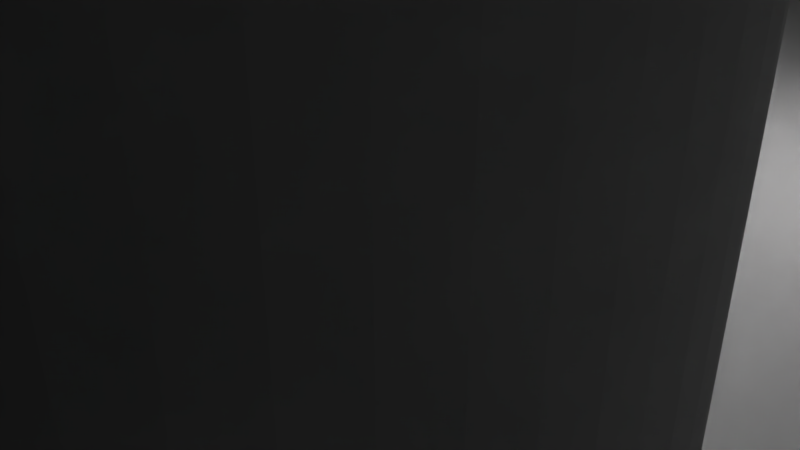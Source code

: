 # Source: carrier_top_rotatorb.blend  (saved by Blender 2.79.0; exported with 4.5.12 LTS)
import bpy
from mathutils import Matrix  # noqa: F401  (used for matrix-valued properties, if any)

bpy.ops.wm.read_factory_settings(use_empty=True)
scene = bpy.context.scene
scene.name = 'Scene'

# ---- collections
col_collection_1 = bpy.data.collections.new('Collection 1'); scene.collection.children.link(col_collection_1)

# ---- materials (node trees are filled in below, after node groups)
mat_material = bpy.data.materials.new('Material')
mat_material.alpha_threshold = 0.0
mat_material.use_transparent_shadow = False
mat_material.roughness = 0.5
mat_material.line_color = (0.0, 0.0, 0.0, 1.0)

# ---- material node trees

# ---- world
world_world = bpy.data.worlds.new('World'); scene.world = world_world
world_world.color = (0.05088, 0.05088, 0.05088)
world_world.use_sun_shadow = False
world_world.sun_shadow_jitter_overblur = 0.0
world_world.cycles.sampling_method = 'MANUAL'

# ---- cameras
cam_camera = bpy.data.cameras.new('Camera')
cam_camera.clip_end = 100.0
cam_camera.lens = 35.0
cam_camera.sensor_width = 32.0
cam_camera.sensor_height = 18.0
cam_camera.ortho_scale = 7.314
cam_camera.dof.focus_distance = 0.0
cam_camera.dof.aperture_fstop = 128.0

# ---- lights
light_lamp = bpy.data.lights.new('Lamp', 'POINT')
light_lamp.transmission_factor = 0.0
light_lamp.cutoff_distance = 30.0
light_lamp.energy = 100.0
light_lamp.shadow_buffer_clip_start = 1.001
light_lamp.shadow_soft_size = 0.1
light_lamp.shadow_maximum_resolution = 0.006
light_lamp.use_absolute_resolution = True

# ---- meshes
me_cube = bpy.data.meshes.new('Cube')
me_cube.from_pydata([(1.0, 1.0, -1.0), (1.0, -1.0, -1.0), (-1.0, -1.0, -1.0), (-1.0, 1.0, -1.0), (1.0, 1.0, 1.0), (1.0, -1.0, 1.0), (-1.0, -1.0, 1.0), (-1.0, 1.0, 1.0), (0.8778, -0.8222, -1.0), (0.8778, -0.8222, 1.0), (0.8667, -0.76, -1.0), (0.8667, -0.76, 1.0), (0.8641, -0.7608, -1.0), (0.8641, -0.7608, 1.0), (0.8616, -0.763, -1.0), (0.8616, -0.763, 1.0), (0.8543, -0.8153, -1.0), (0.8543, -0.8153, 1.0), (0.8556, -0.8222, -1.0), (0.8556, -0.8222, 1.0), (0.8536, -0.8078, -1.0), (0.8536, -0.8078, 1.0), (0.8572, -0.8283, -1.0), (0.8572, -0.8283, 1.0), (0.8641, -0.8392, -1.0), (0.8641, -0.8392, 1.0), (0.8667, -0.84, -1.0), (0.8667, -0.84, 1.0), (0.8616, -0.837, -1.0), (0.8616, -0.837, 1.0), (0.8797, -0.7922, -1.0), (0.8797, -0.7922, 1.0), (0.8741, -0.7667, -1.0), (0.8741, -0.7667, 1.0), (0.88, -0.8, -1.0), (0.88, -0.8, 1.0), (0.879, -0.7847, -1.0), (0.879, -0.7847, 1.0), (0.8693, -0.8392, -1.0), (0.8693, -0.8392, 1.0), (0.8572, -0.7717, -1.0), (0.8572, -0.7717, 1.0), (0.8593, -0.7667, -1.0), (0.8593, -0.7667, 1.0), (0.8556, -0.7778, -1.0), (0.8556, -0.7778, 1.0), (0.8797, -0.8078, -1.0), (0.8797, -0.8078, 1.0), (0.8741, -0.8333, -1.0), (0.8741, -0.8333, 1.0), (0.8761, -0.8283, -1.0), (0.8761, -0.8283, 1.0), (0.879, -0.8153, -1.0), (0.879, -0.8153, 1.0), (0.8533, -0.8, -1.0), (0.8533, -0.8, 1.0), (0.8593, -0.8333, -1.0), (0.8593, -0.8333, 1.0), (0.8536, -0.7922, -1.0), (0.8536, -0.7922, 1.0), (0.8761, -0.7717, -1.0), (0.8761, -0.7717, 1.0), (0.8718, -0.837, -1.0), (0.8718, -0.837, 1.0), (0.8778, -0.7778, -1.0), (0.8778, -0.7778, 1.0), (0.8543, -0.7847, -1.0), (0.8543, -0.7847, 1.0), (0.8718, -0.763, -1.0), (0.8718, -0.763, 1.0), (0.8693, -0.7608, -1.0), (0.8693, -0.7608, 1.0), (0.5111, -0.8222, 1.0), (0.5111, -0.8222, -1.0), (0.5, -0.76, 1.0), (0.5, -0.76, -1.0), (0.4974, -0.7608, 1.0), (0.4974, -0.7608, -1.0), (0.4949, -0.763, 1.0), (0.4949, -0.763, -1.0), (0.4877, -0.8153, 1.0), (0.4877, -0.8153, -1.0), (0.4889, -0.8222, 1.0), (0.4889, -0.8222, -1.0), (0.4869, -0.8078, 1.0), (0.4869, -0.8078, -1.0), (0.4906, -0.8283, 1.0), (0.4906, -0.8283, -1.0), (0.4966, -0.8385, 1.0), (0.4974, -0.8392, 1.0), (0.4966, -0.8385, -1.0), (0.4974, -0.8392, -1.0), (0.5, -0.84, 1.0), (0.5, -0.84, -1.0), (0.4949, -0.837, 1.0), (0.4949, -0.837, -1.0), (0.5131, -0.7922, 1.0), (0.5131, -0.7922, -1.0), (0.5074, -0.7667, 1.0), (0.5074, -0.7667, -1.0), (0.5133, -0.8, 1.0), (0.5133, -0.8, -1.0), (0.5123, -0.7847, 1.0), (0.5123, -0.7847, -1.0), (0.5026, -0.8392, 1.0), (0.5026, -0.8392, -1.0), (0.4906, -0.7717, 1.0), (0.4906, -0.7717, -1.0), (0.4926, -0.7667, 1.0), (0.4926, -0.7667, -1.0), (0.4889, -0.7778, 1.0), (0.4889, -0.7778, -1.0), (0.5131, -0.8078, -1.0), (0.5131, -0.8078, 1.0), (0.5074, -0.8333, 1.0), (0.5074, -0.8333, -1.0), (0.5094, -0.8283, 1.0), (0.5094, -0.8283, -1.0), (0.5123, -0.8153, -1.0), (0.5123, -0.8153, 1.0), (0.4867, -0.8, 1.0), (0.4867, -0.8, -1.0), (0.4926, -0.8333, 1.0), (0.4926, -0.8333, -1.0), (0.4869, -0.7922, 1.0), (0.4869, -0.7922, -1.0), (0.5094, -0.7717, 1.0), (0.5094, -0.7717, -1.0), (0.5051, -0.837, 1.0), (0.5051, -0.837, -1.0), (0.5111, -0.7778, 1.0), (0.5111, -0.7778, -1.0), (0.5043, -0.8377, 1.0), (0.5043, -0.8377, -1.0), (0.4877, -0.7847, 1.0), (0.4877, -0.7847, -1.0), (0.5051, -0.763, 1.0), (0.5051, -0.763, -1.0), (0.5026, -0.7608, 1.0), (0.5026, -0.7608, -1.0), (0.8778, 0.7778, 1.0), (0.8778, 0.7778, -1.0), (0.8667, 0.84, 1.0), (0.8667, 0.84, -1.0), (0.8641, 0.8392, 1.0), (0.8641, 0.8392, -1.0), (0.8616, 0.837, 1.0), (0.8616, 0.837, -1.0), (0.8543, 0.7847, 1.0), (0.8543, 0.7847, -1.0), (0.8556, 0.7778, 1.0), (0.8556, 0.7778, -1.0), (0.8536, 0.7922, 1.0), (0.8536, 0.7922, -1.0), (0.8572, 0.7717, 1.0), (0.8572, 0.7717, -1.0), (0.8641, 0.7608, 1.0), (0.8641, 0.7608, -1.0), (0.8667, 0.76, 1.0), (0.8667, 0.76, -1.0), (0.8616, 0.763, 1.0), (0.8616, 0.763, -1.0), (0.8797, 0.8078, 1.0), (0.8797, 0.8078, -1.0), (0.8741, 0.8333, 1.0), (0.8741, 0.8333, -1.0), (0.88, 0.8, 1.0), (0.88, 0.8, -1.0), (0.879, 0.8153, 1.0), (0.879, 0.8153, -1.0), (0.8693, 0.7608, 1.0), (0.8693, 0.7608, -1.0), (0.8572, 0.8283, 1.0), (0.8572, 0.8283, -1.0), (0.8593, 0.8333, 1.0), (0.8593, 0.8333, -1.0), (0.8556, 0.8222, 1.0), (0.8556, 0.8222, -1.0), (0.8797, 0.7922, 1.0), (0.8797, 0.7922, -1.0), (0.8741, 0.7667, 1.0), (0.8741, 0.7667, -1.0), (0.8761, 0.7717, 1.0), (0.8761, 0.7717, -1.0), (0.879, 0.7847, 1.0), (0.879, 0.7847, -1.0), (0.8533, 0.8, 1.0), (0.8533, 0.8, -1.0), (0.8593, 0.7667, 1.0), (0.8593, 0.7667, -1.0), (0.8536, 0.8078, 1.0), (0.8536, 0.8078, -1.0), (0.8761, 0.8283, 1.0), (0.8761, 0.8283, -1.0), (0.8718, 0.763, 1.0), (0.8718, 0.763, -1.0), (0.8778, 0.8222, 1.0), (0.8778, 0.8222, -1.0), (0.8543, 0.8153, 1.0), (0.8543, 0.8153, -1.0), (0.8718, 0.837, 1.0), (0.8718, 0.837, -1.0), (0.8693, 0.8392, 1.0), (0.8693, 0.8392, -1.0), (0.5111, 0.7778, 1.0), (0.5111, 0.7778, -1.0), (0.5, 0.84, 1.0), (0.5, 0.84, -1.0), (0.4974, 0.8392, 1.0), (0.4974, 0.8392, -1.0), (0.4966, 0.8385, 1.0), (0.4949, 0.837, 1.0), (0.4966, 0.8385, -1.0), (0.4949, 0.837, -1.0), (0.4877, 0.7847, 1.0), (0.4877, 0.7847, -1.0), (0.4889, 0.7778, 1.0), (0.4889, 0.7778, -1.0), (0.4869, 0.7922, 1.0), (0.4869, 0.7922, -1.0), (0.4906, 0.7717, 1.0), (0.4906, 0.7717, -1.0), (0.4974, 0.7608, 1.0), (0.4974, 0.7608, -1.0), (0.5, 0.76, 1.0), (0.5, 0.76, -1.0), (0.4949, 0.763, 1.0), (0.4949, 0.763, -1.0), (0.5131, 0.8078, 1.0), (0.5131, 0.8078, -1.0), (0.5074, 0.8333, 1.0), (0.5074, 0.8333, -1.0), (0.5133, 0.8, 1.0), (0.5133, 0.8, -1.0), (0.5123, 0.8153, 1.0), (0.5123, 0.8153, -1.0), (0.5026, 0.7608, 1.0), (0.5026, 0.7608, -1.0), (0.4906, 0.8283, 1.0), (0.4906, 0.8283, -1.0), (0.4926, 0.8333, 1.0), (0.4926, 0.8333, -1.0), (0.4889, 0.8222, 1.0), (0.4889, 0.8222, -1.0), (0.5131, 0.7922, 1.0), (0.5131, 0.7922, -1.0), (0.5074, 0.7667, 1.0), (0.5074, 0.7667, -1.0), (0.5094, 0.7717, 1.0), (0.5094, 0.7717, -1.0), (0.5123, 0.7847, 1.0), (0.5123, 0.7847, -1.0), (0.4867, 0.8, 1.0), (0.4867, 0.8, -1.0), (0.4926, 0.7667, 1.0), (0.4926, 0.7667, -1.0), (0.4869, 0.8078, 1.0), (0.4869, 0.8078, -1.0), (0.5094, 0.8283, 1.0), (0.5094, 0.8283, -1.0), (0.5051, 0.763, 1.0), (0.5051, 0.763, -1.0), (0.5111, 0.8222, 1.0), (0.5111, 0.8222, -1.0), (0.4877, 0.8153, 1.0), (0.4877, 0.8153, -1.0), (0.5051, 0.837, 1.0), (0.5051, 0.837, -1.0), (0.5043, 0.8377, 1.0), (0.5026, 0.8392, 1.0), (0.5026, 0.8392, -1.0), (0.5043, 0.8377, -1.0), (-0.4889, 0.7778, 1.0), (-0.4889, 0.7778, -1.0), (-0.5, 0.84, 1.0), (-0.5, 0.84, -1.0), (-0.5026, 0.8392, 1.0), (-0.5026, 0.8392, -1.0), (-0.5051, 0.837, 1.0), (-0.5051, 0.837, -1.0), (-0.5123, 0.7847, 1.0), (-0.5123, 0.7847, -1.0), (-0.5111, 0.7778, 1.0), (-0.5111, 0.7778, -1.0), (-0.5131, 0.7922, 1.0), (-0.5131, 0.7922, -1.0), (-0.5094, 0.7717, 1.0), (-0.5094, 0.7717, -1.0), (-0.5026, 0.7608, 1.0), (-0.5026, 0.7608, -1.0), (-0.5, 0.76, 1.0), (-0.5, 0.76, -1.0), (-0.5051, 0.763, 1.0), (-0.5051, 0.763, -1.0), (-0.4869, 0.8078, 1.0), (-0.4869, 0.8078, -1.0), (-0.4926, 0.8333, 1.0), (-0.4926, 0.8333, -1.0), (-0.4867, 0.8, 1.0), (-0.4867, 0.8, -1.0), (-0.4877, 0.8153, 1.0), (-0.4877, 0.8153, -1.0), (-0.4974, 0.7608, 1.0), (-0.4974, 0.7608, -1.0), (-0.5094, 0.8283, 1.0), (-0.5094, 0.8283, -1.0), (-0.5074, 0.8333, 1.0), (-0.5074, 0.8333, -1.0), (-0.5111, 0.8222, 1.0), (-0.5111, 0.8222, -1.0), (-0.4869, 0.7922, 1.0), (-0.4869, 0.7922, -1.0), (-0.4926, 0.7667, 1.0), (-0.4926, 0.7667, -1.0), (-0.4906, 0.7717, 1.0), (-0.4906, 0.7717, -1.0), (-0.4877, 0.7847, 1.0), (-0.4877, 0.7847, -1.0), (-0.5133, 0.8, 1.0), (-0.5133, 0.8, -1.0), (-0.5074, 0.7667, 1.0), (-0.5074, 0.7667, -1.0), (-0.5131, 0.8078, 1.0), (-0.5131, 0.8078, -1.0), (-0.4906, 0.8283, 1.0), (-0.4906, 0.8283, -1.0), (-0.4949, 0.763, 1.0), (-0.4949, 0.763, -1.0), (-0.4889, 0.8222, 1.0), (-0.4889, 0.8222, -1.0), (-0.5123, 0.8153, 1.0), (-0.5123, 0.8153, -1.0), (-0.4949, 0.837, 1.0), (-0.4949, 0.837, -1.0), (-0.4974, 0.8392, 1.0), (-0.4974, 0.8392, -1.0), (-0.4889, -0.8222, 1.0), (-0.4889, -0.8222, -1.0), (-0.5, -0.76, 1.0), (-0.5, -0.76, -1.0), (-0.5026, -0.7608, 1.0), (-0.5026, -0.7608, -1.0), (-0.5051, -0.763, 1.0), (-0.5051, -0.763, -1.0), (-0.5123, -0.8153, 1.0), (-0.5123, -0.8153, -1.0), (-0.5111, -0.8222, 1.0), (-0.5111, -0.8222, -1.0), (-0.5131, -0.8078, 1.0), (-0.5131, -0.8078, -1.0), (-0.5094, -0.8283, 1.0), (-0.5094, -0.8283, -1.0), (-0.5026, -0.8392, 1.0), (-0.5026, -0.8392, -1.0), (-0.5, -0.84, 1.0), (-0.5, -0.84, -1.0), (-0.5051, -0.837, 1.0), (-0.5051, -0.837, -1.0), (-0.4869, -0.7922, 1.0), (-0.4869, -0.7922, -1.0), (-0.4926, -0.7667, 1.0), (-0.4926, -0.7667, -1.0), (-0.4867, -0.8, 1.0), (-0.4867, -0.8, -1.0), (-0.4877, -0.7847, 1.0), (-0.4877, -0.7847, -1.0), (-0.4974, -0.8392, 1.0), (-0.4974, -0.8392, -1.0), (-0.5094, -0.7717, 1.0), (-0.5094, -0.7717, -1.0), (-0.5074, -0.7667, 1.0), (-0.5074, -0.7667, -1.0), (-0.5111, -0.7778, 1.0), (-0.5111, -0.7778, -1.0), (-0.4869, -0.8078, 1.0), (-0.4869, -0.8078, -1.0), (-0.4926, -0.8333, 1.0), (-0.4926, -0.8333, -1.0), (-0.4906, -0.8283, 1.0), (-0.4906, -0.8283, -1.0), (-0.4877, -0.8153, 1.0), (-0.4877, -0.8153, -1.0), (-0.5133, -0.8, 1.0), (-0.5133, -0.8, -1.0), (-0.5074, -0.8333, 1.0), (-0.5074, -0.8333, -1.0), (-0.5131, -0.7922, 1.0), (-0.5131, -0.7922, -1.0), (-0.4906, -0.7717, 1.0), (-0.4906, -0.7717, -1.0), (-0.4949, -0.837, 1.0), (-0.4949, -0.837, -1.0), (-0.4889, -0.7778, 1.0), (-0.4889, -0.7778, -1.0), (-0.5123, -0.7847, 1.0), (-0.5123, -0.7847, -1.0), (-0.4949, -0.763, 1.0), (-0.4949, -0.763, -1.0), (-0.4974, -0.7608, 1.0), (-0.4974, -0.7608, -1.0), (-0.8556, 0.7778, 1.0), (-0.8556, 0.7778, -1.0), (-0.8667, 0.84, 1.0), (-0.8667, 0.84, -1.0), (-0.8693, 0.8392, 1.0), (-0.8693, 0.8392, -1.0), (-0.8718, 0.837, 1.0), (-0.8718, 0.837, -1.0), (-0.879, 0.7847, 1.0), (-0.879, 0.7847, -1.0), (-0.8778, 0.7778, 1.0), (-0.8778, 0.7778, -1.0), (-0.8797, 0.7922, 1.0), (-0.8797, 0.7922, -1.0), (-0.8761, 0.7717, 1.0), (-0.8761, 0.7717, -1.0), (-0.8693, 0.7608, 1.0), (-0.8693, 0.7608, -1.0), (-0.8667, 0.76, 1.0), (-0.8667, 0.76, -1.0), (-0.8718, 0.763, 1.0), (-0.8718, 0.763, -1.0), (-0.8536, 0.8078, 1.0), (-0.8536, 0.8078, -1.0), (-0.8593, 0.8333, 1.0), (-0.8593, 0.8333, -1.0), (-0.8533, 0.8, 1.0), (-0.8533, 0.8, -1.0), (-0.8543, 0.8153, 1.0), (-0.8543, 0.8153, -1.0), (-0.8641, 0.7608, 1.0), (-0.8641, 0.7608, -1.0), (-0.8761, 0.8283, 1.0), (-0.8761, 0.8283, -1.0), (-0.8741, 0.8333, 1.0), (-0.8741, 0.8333, -1.0), (-0.8778, 0.8222, 1.0), (-0.8778, 0.8222, -1.0), (-0.8536, 0.7922, 1.0), (-0.8536, 0.7922, -1.0), (-0.8593, 0.7667, 1.0), (-0.8593, 0.7667, -1.0), (-0.8572, 0.7717, 1.0), (-0.8572, 0.7717, -1.0), (-0.8543, 0.7847, 1.0), (-0.8543, 0.7847, -1.0), (-0.88, 0.8, 1.0), (-0.88, 0.8, -1.0), (-0.8741, 0.7667, 1.0), (-0.8741, 0.7667, -1.0), (-0.8797, 0.8078, 1.0), (-0.8797, 0.8078, -1.0), (-0.8572, 0.8283, 1.0), (-0.8572, 0.8283, -1.0), (-0.8616, 0.763, 1.0), (-0.8616, 0.763, -1.0), (-0.8556, 0.8222, 1.0), (-0.8556, 0.8222, -1.0), (-0.879, 0.8153, 1.0), (-0.879, 0.8153, -1.0), (-0.8616, 0.837, 1.0), (-0.8616, 0.837, -1.0), (-0.8641, 0.8392, 1.0), (-0.8641, 0.8392, -1.0), (-0.8556, -0.8222, 1.0), (-0.8556, -0.8222, -1.0), (-0.8667, -0.76, 1.0), (-0.8667, -0.76, -1.0), (-0.8693, -0.7608, 1.0), (-0.8693, -0.7608, -1.0), (-0.8718, -0.763, 1.0), (-0.8718, -0.763, -1.0), (-0.879, -0.8153, 1.0), (-0.879, -0.8153, -1.0), (-0.8778, -0.8222, 1.0), (-0.8778, -0.8222, -1.0), (-0.8797, -0.8078, 1.0), (-0.8797, -0.8078, -1.0), (-0.8761, -0.8283, 1.0), (-0.8761, -0.8283, -1.0), (-0.8693, -0.8392, 1.0), (-0.8693, -0.8392, -1.0), (-0.8667, -0.84, 1.0), (-0.8667, -0.84, -1.0), (-0.8718, -0.837, 1.0), (-0.8718, -0.837, -1.0), (-0.8536, -0.7922, 1.0), (-0.8536, -0.7922, -1.0), (-0.8593, -0.7667, 1.0), (-0.8593, -0.7667, -1.0), (-0.8533, -0.8, 1.0), (-0.8533, -0.8, -1.0), (-0.8543, -0.7847, 1.0), (-0.8543, -0.7847, -1.0), (-0.8641, -0.8392, 1.0), (-0.8641, -0.8392, -1.0), (-0.8761, -0.7717, 1.0), (-0.8761, -0.7717, -1.0), (-0.8741, -0.7667, 1.0), (-0.8741, -0.7667, -1.0), (-0.8778, -0.7778, 1.0), (-0.8778, -0.7778, -1.0), (-0.8536, -0.8078, 1.0), (-0.8536, -0.8078, -1.0), (-0.8593, -0.8333, 1.0), (-0.8593, -0.8333, -1.0), (-0.8572, -0.8283, 1.0), (-0.8572, -0.8283, -1.0), (-0.8543, -0.8153, 1.0), (-0.8543, -0.8153, -1.0), (-0.88, -0.8, 1.0), (-0.88, -0.8, -1.0), (-0.8741, -0.8333, 1.0), (-0.8741, -0.8333, -1.0), (-0.8797, -0.7922, 1.0), (-0.8797, -0.7922, -1.0), (-0.8572, -0.7717, 1.0), (-0.8572, -0.7717, -1.0), (-0.8616, -0.837, 1.0), (-0.8616, -0.837, -1.0), (-0.8556, -0.7778, 1.0), (-0.8556, -0.7778, -1.0), (-0.879, -0.7847, 1.0), (-0.879, -0.7847, -1.0), (-0.8616, -0.763, 1.0), (-0.8616, -0.763, -1.0), (-0.8641, -0.7608, 1.0), (-0.8641, -0.7608, -1.0), (-0.08183, 0.1495, 1.0), (-0.08183, 0.1495, -1.0), (-0.08351, 0.1545, 1.0), (-0.08351, 0.1545, -1.0), (-0.05966, 0.1353, 1.0), (-0.05966, 0.1353, -1.0), (-0.06195, 0.1335, 1.0), (-0.06195, 0.1335, -1.0), (-0.07999, 0.145, 1.0), (-0.07999, 0.145, -1.0), (-0.0643, 0.1324, 1.0), (-0.0643, 0.1324, -1.0), (-0.04833, 0.24, 1.0), (-0.04833, 0.24, -1.0), (-0.05966, 0.2647, 1.0), (-0.05966, 0.2647, -1.0), (-0.04982, 0.2455, 1.0), (-0.04982, 0.2455, -1.0), (-0.05745, 0.2621, 1.0), (-0.05745, 0.2621, -1.0), (-0.06904, 0.1324, 1.0), (-0.06904, 0.1324, -1.0), (-0.08737, 0.1723, 1.0), (-0.08737, 0.1723, -1.0), (-0.06667, 0.132, 1.0), (-0.06667, 0.132, -1.0), (-0.07138, 0.1335, 1.0), (-0.07138, 0.1335, -1.0), (-0.05745, 0.1379, 1.0), (-0.05745, 0.1379, -1.0), (-0.0515, 0.1495, 1.0), (-0.0515, 0.1495, -1.0), (-0.05334, 0.145, 1.0), (-0.05334, 0.145, -1.0), (-0.05533, 0.1411, 1.0), (-0.05533, 0.1411, -1.0), (-0.085, 0.16, 1.0), (-0.085, 0.16, -1.0), (-0.0863, 0.166, 1.0), (-0.0863, 0.166, -1.0), (-0.08822, 0.179, 1.0), (-0.08822, 0.179, -1.0), (-0.08884, 0.1859, 1.0), (-0.08884, 0.1859, -1.0), (-0.05334, 0.255, 1.0), (-0.05334, 0.255, -1.0), (-0.04704, 0.234, 1.0), (-0.04704, 0.234, -1.0), (-0.05533, 0.2589, 1.0), (-0.05533, 0.2589, -1.0), (-0.0515, 0.2505, 1.0), (-0.0515, 0.2505, -1.0), (-0.078, 0.1411, 1.0), (-0.078, 0.1411, -1.0), (-0.07589, 0.1379, 1.0), (-0.07589, 0.1379, -1.0), (-0.07367, 0.1353, 1.0), (-0.07367, 0.1353, -1.0), (-0.0643, 0.2676, 1.0), (-0.0643, 0.2676, -1.0), (-0.04982, 0.1545, 1.0), (-0.04982, 0.1545, -1.0), (-0.06195, 0.2665, 1.0), (-0.06195, 0.2665, -1.0), (-0.06667, 0.268, 1.0), (-0.06667, 0.268, -1.0), (-0.08933, 0.2, 1.0), (-0.08933, 0.2, -1.0), (-0.04511, 0.221, 1.0), (-0.04511, 0.221, -1.0), (-0.07138, 0.2665, 1.0), (-0.07138, 0.2665, -1.0), (-0.06904, 0.2676, 1.0), (-0.06904, 0.2676, -1.0), (-0.04412, 0.2071, 1.0), (-0.04412, 0.2071, -1.0), (-0.08921, 0.1929, 1.0), (-0.08921, 0.1929, -1.0), (-0.04596, 0.2277, 1.0), (-0.04596, 0.2277, -1.0), (-0.0445, 0.2141, 1.0), (-0.0445, 0.2141, -1.0), (-0.08737, 0.2277, 1.0), (-0.08737, 0.2277, -1.0), (-0.0863, 0.234, 1.0), (-0.0863, 0.234, -1.0), (-0.085, 0.24, 1.0), (-0.085, 0.24, -1.0), (-0.07367, 0.2647, 1.0), (-0.07367, 0.2647, -1.0), (-0.08822, 0.221, 1.0), (-0.08822, 0.221, -1.0), (-0.08183, 0.2505, 1.0), (-0.08183, 0.2505, -1.0), (-0.08351, 0.2455, 1.0), (-0.08351, 0.2455, -1.0), (-0.0445, 0.1859, 1.0), (-0.0445, 0.1859, -1.0), (-0.04412, 0.1929, 1.0), (-0.04412, 0.1929, -1.0), (-0.04704, 0.166, 1.0), (-0.04704, 0.166, -1.0), (-0.04596, 0.1723, 1.0), (-0.04596, 0.1723, -1.0), (-0.04511, 0.179, 1.0), (-0.04511, 0.179, -1.0), (-0.07999, 0.255, 1.0), (-0.07999, 0.255, -1.0), (-0.078, 0.2589, 1.0), (-0.078, 0.2589, -1.0), (-0.08884, 0.2141, 1.0), (-0.08884, 0.2141, -1.0), (-0.04833, 0.16, 1.0), (-0.04833, 0.16, -1.0), (-0.044, 0.2, 1.0), (-0.044, 0.2, -1.0), (-0.08921, 0.2071, 1.0), (-0.08921, 0.2071, -1.0), (-0.07589, 0.2621, 1.0), (-0.07589, 0.2621, -1.0), (-0.08183, -0.2505, 1.0), (-0.08183, -0.2505, -1.0), (-0.08351, -0.2455, 1.0), (-0.08351, -0.2455, -1.0), (-0.05966, -0.2647, 1.0), (-0.05966, -0.2647, -1.0), (-0.06195, -0.2665, 1.0), (-0.06195, -0.2665, -1.0), (-0.07999, -0.255, 1.0), (-0.07999, -0.255, -1.0), (-0.0643, -0.2676, 1.0), (-0.0643, -0.2676, -1.0), (-0.04833, -0.16, 1.0), (-0.04833, -0.16, -1.0), (-0.05966, -0.1353, 1.0), (-0.05966, -0.1353, -1.0), (-0.04982, -0.1545, 1.0), (-0.04982, -0.1545, -1.0), (-0.05745, -0.1379, 1.0), (-0.05745, -0.1379, -1.0), (-0.06904, -0.2676, 1.0), (-0.06904, -0.2676, -1.0), (-0.08737, -0.2277, 1.0), (-0.08737, -0.2277, -1.0), (-0.06667, -0.268, 1.0), (-0.06667, -0.268, -1.0), (-0.07138, -0.2665, 1.0), (-0.07138, -0.2665, -1.0), (-0.05745, -0.2621, 1.0), (-0.05745, -0.2621, -1.0), (-0.0515, -0.2505, 1.0), (-0.0515, -0.2505, -1.0), (-0.05334, -0.255, 1.0), (-0.05334, -0.255, -1.0), (-0.05533, -0.2589, 1.0), (-0.05533, -0.2589, -1.0), (-0.085, -0.24, 1.0), (-0.085, -0.24, -1.0), (-0.0863, -0.234, 1.0), (-0.0863, -0.234, -1.0), (-0.08822, -0.221, 1.0), (-0.08822, -0.221, -1.0), (-0.08884, -0.2141, 1.0), (-0.08884, -0.2141, -1.0), (-0.05334, -0.145, 1.0), (-0.05334, -0.145, -1.0), (-0.04704, -0.166, 1.0), (-0.04704, -0.166, -1.0), (-0.05533, -0.1411, 1.0), (-0.05533, -0.1411, -1.0), (-0.0515, -0.1495, 1.0), (-0.0515, -0.1495, -1.0), (-0.078, -0.2589, 1.0), (-0.078, -0.2589, -1.0), (-0.07589, -0.2621, 1.0), (-0.07589, -0.2621, -1.0), (-0.07367, -0.2647, 1.0), (-0.07367, -0.2647, -1.0), (-0.0643, -0.1324, 1.0), (-0.0643, -0.1324, -1.0), (-0.04982, -0.2455, 1.0), (-0.04982, -0.2455, -1.0), (-0.06195, -0.1335, 1.0), (-0.06195, -0.1335, -1.0), (-0.06667, -0.132, 1.0), (-0.06667, -0.132, -1.0), (-0.08933, -0.2, 1.0), (-0.08933, -0.2, -1.0), (-0.04511, -0.179, 1.0), (-0.04511, -0.179, -1.0), (-0.07138, -0.1335, 1.0), (-0.07138, -0.1335, -1.0), (-0.06904, -0.1324, 1.0), (-0.06904, -0.1324, -1.0), (-0.04412, -0.1929, 1.0), (-0.04412, -0.1929, -1.0), (-0.08921, -0.2071, 1.0), (-0.08921, -0.2071, -1.0), (-0.04596, -0.1723, 1.0), (-0.04596, -0.1723, -1.0), (-0.0445, -0.1859, 1.0), (-0.0445, -0.1859, -1.0), (-0.08737, -0.1723, 1.0), (-0.08737, -0.1723, -1.0), (-0.0863, -0.166, 1.0), (-0.0863, -0.166, -1.0), (-0.085, -0.16, 1.0), (-0.085, -0.16, -1.0), (-0.07367, -0.1353, 1.0), (-0.07367, -0.1353, -1.0), (-0.08822, -0.179, 1.0), (-0.08822, -0.179, -1.0), (-0.08183, -0.1495, 1.0), (-0.08183, -0.1495, -1.0), (-0.08351, -0.1545, 1.0), (-0.08351, -0.1545, -1.0), (-0.0445, -0.2141, 1.0), (-0.0445, -0.2141, -1.0), (-0.04412, -0.2071, 1.0), (-0.04412, -0.2071, -1.0), (-0.04704, -0.234, 1.0), (-0.04704, -0.234, -1.0), (-0.04596, -0.2277, 1.0), (-0.04596, -0.2277, -1.0), (-0.04511, -0.221, 1.0), (-0.04511, -0.221, -1.0), (-0.07999, -0.145, 1.0), (-0.07999, -0.145, -1.0), (-0.078, -0.1411, 1.0), (-0.078, -0.1411, -1.0), (-0.08884, -0.1859, 1.0), (-0.08884, -0.1859, -1.0), (-0.04833, -0.24, 1.0), (-0.04833, -0.24, -1.0), (-0.044, -0.2, 1.0), (-0.044, -0.2, -1.0), (-0.08921, -0.1929, 1.0), (-0.08921, -0.1929, -1.0), (-0.07589, -0.1379, 1.0), (-0.07589, -0.1379, -1.0), (0.0515, 0.1495, 1.0), (0.0515, 0.1495, -1.0), (0.04982, 0.1545, 1.0), (0.04982, 0.1545, -1.0), (0.07367, 0.1353, 1.0), (0.07367, 0.1353, -1.0), (0.07138, 0.1335, 1.0), (0.07138, 0.1335, -1.0), (0.05334, 0.145, 1.0), (0.05334, 0.145, -1.0), (0.06904, 0.1324, 1.0), (0.06904, 0.1324, -1.0), (0.085, 0.24, 1.0), (0.085, 0.24, -1.0), (0.07367, 0.2647, 1.0), (0.07367, 0.2647, -1.0), (0.08351, 0.2455, 1.0), (0.08351, 0.2455, -1.0), (0.07589, 0.2621, 1.0), (0.07589, 0.2621, -1.0), (0.0643, 0.1324, 1.0), (0.0643, 0.1324, -1.0), (0.04596, 0.1723, 1.0), (0.04596, 0.1723, -1.0), (0.06667, 0.132, 1.0), (0.06667, 0.132, -1.0), (0.06195, 0.1335, 1.0), (0.06195, 0.1335, -1.0), (0.07589, 0.1379, 1.0), (0.07589, 0.1379, -1.0), (0.08183, 0.1495, 1.0), (0.08183, 0.1495, -1.0), (0.07999, 0.145, 1.0), (0.07999, 0.145, -1.0), (0.078, 0.1411, 1.0), (0.078, 0.1411, -1.0), (0.04833, 0.16, 1.0), (0.04833, 0.16, -1.0), (0.04704, 0.166, 1.0), (0.04704, 0.166, -1.0), (0.04511, 0.179, 1.0), (0.04511, 0.179, -1.0), (0.0445, 0.1859, 1.0), (0.0445, 0.1859, -1.0), (0.07999, 0.255, 1.0), (0.07999, 0.255, -1.0), (0.0863, 0.234, 1.0), (0.0863, 0.234, -1.0), (0.078, 0.2589, 1.0), (0.078, 0.2589, -1.0), (0.08183, 0.2505, 1.0), (0.08183, 0.2505, -1.0), (0.05533, 0.1411, 1.0), (0.05533, 0.1411, -1.0), (0.05745, 0.1379, 1.0), (0.05745, 0.1379, -1.0), (0.05966, 0.1353, 1.0), (0.05966, 0.1353, -1.0), (0.06904, 0.2676, 1.0), (0.06904, 0.2676, -1.0), (0.08351, 0.1545, 1.0), (0.08351, 0.1545, -1.0), (0.07138, 0.2665, 1.0), (0.07138, 0.2665, -1.0), (0.06667, 0.268, 1.0), (0.06667, 0.268, -1.0), (0.044, 0.2, 1.0), (0.044, 0.2, -1.0), (0.08822, 0.221, 1.0), (0.08822, 0.221, -1.0), (0.06195, 0.2665, 1.0), (0.06195, 0.2665, -1.0), (0.0643, 0.2676, 1.0), (0.0643, 0.2676, -1.0), (0.08921, 0.2071, 1.0), (0.08921, 0.2071, -1.0), (0.04412, 0.1929, 1.0), (0.04412, 0.1929, -1.0), (0.08737, 0.2277, 1.0), (0.08737, 0.2277, -1.0), (0.08884, 0.2141, 1.0), (0.08884, 0.2141, -1.0), (0.04596, 0.2277, 1.0), (0.04596, 0.2277, -1.0), (0.04704, 0.234, 1.0), (0.04704, 0.234, -1.0), (0.04833, 0.24, 1.0), (0.04833, 0.24, -1.0), (0.05966, 0.2647, 1.0), (0.05966, 0.2647, -1.0), (0.04511, 0.221, 1.0), (0.04511, 0.221, -1.0), (0.0515, 0.2505, 1.0), (0.0515, 0.2505, -1.0), (0.04982, 0.2455, 1.0), (0.04982, 0.2455, -1.0), (0.08884, 0.1859, 1.0), (0.08884, 0.1859, -1.0), (0.08921, 0.1929, 1.0), (0.08921, 0.1929, -1.0), (0.0863, 0.166, 1.0), (0.0863, 0.166, -1.0), (0.08737, 0.1723, 1.0), (0.08737, 0.1723, -1.0), (0.08822, 0.179, 1.0), (0.08822, 0.179, -1.0), (0.05334, 0.255, 1.0), (0.05334, 0.255, -1.0), (0.05533, 0.2589, 1.0), (0.05533, 0.2589, -1.0), (0.0445, 0.2141, 1.0), (0.0445, 0.2141, -1.0), (0.085, 0.16, 1.0), (0.085, 0.16, -1.0), (0.08933, 0.2, 1.0), (0.08933, 0.2, -1.0), (0.04412, 0.2071, 1.0), (0.04412, 0.2071, -1.0), (0.05745, 0.2621, 1.0), (0.05745, 0.2621, -1.0), (0.0515, -0.2505, 1.0), (0.0515, -0.2505, -1.0), (0.04982, -0.2455, 1.0), (0.04982, -0.2455, -1.0), (0.07367, -0.2647, 1.0), (0.07367, -0.2647, -1.0), (0.07138, -0.2665, 1.0), (0.07138, -0.2665, -1.0), (0.05334, -0.255, 1.0), (0.05334, -0.255, -1.0), (0.06904, -0.2676, 1.0), (0.06904, -0.2676, -1.0), (0.085, -0.16, 1.0), (0.085, -0.16, -1.0), (0.07367, -0.1353, 1.0), (0.07367, -0.1353, -1.0), (0.08351, -0.1545, 1.0), (0.08351, -0.1545, -1.0), (0.07589, -0.1379, 1.0), (0.07589, -0.1379, -1.0), (0.0643, -0.2676, 1.0), (0.0643, -0.2676, -1.0), (0.04596, -0.2277, 1.0), (0.04596, -0.2277, -1.0), (0.06667, -0.268, 1.0), (0.06667, -0.268, -1.0), (0.06195, -0.2665, 1.0), (0.06195, -0.2665, -1.0), (0.07589, -0.2621, 1.0), (0.07589, -0.2621, -1.0), (0.08183, -0.2505, 1.0), (0.08183, -0.2505, -1.0), (0.07999, -0.255, 1.0), (0.07999, -0.255, -1.0), (0.078, -0.2589, 1.0), (0.078, -0.2589, -1.0), (0.04833, -0.24, 1.0), (0.04833, -0.24, -1.0), (0.04704, -0.234, 1.0), (0.04704, -0.234, -1.0), (0.04511, -0.221, 1.0), (0.04511, -0.221, -1.0), (0.0445, -0.2141, 1.0), (0.0445, -0.2141, -1.0), (0.07999, -0.145, 1.0), (0.07999, -0.145, -1.0), (0.0863, -0.166, 1.0), (0.0863, -0.166, -1.0), (0.078, -0.1411, 1.0), (0.078, -0.1411, -1.0), (0.08183, -0.1495, 1.0), (0.08183, -0.1495, -1.0), (0.05533, -0.2589, 1.0), (0.05533, -0.2589, -1.0), (0.05745, -0.2621, 1.0), (0.05745, -0.2621, -1.0), (0.05966, -0.2647, 1.0), (0.05966, -0.2647, -1.0), (0.06904, -0.1324, 1.0), (0.06904, -0.1324, -1.0), (0.08351, -0.2455, 1.0), (0.08351, -0.2455, -1.0), (0.07138, -0.1335, 1.0), (0.07138, -0.1335, -1.0), (0.06667, -0.132, 1.0), (0.06667, -0.132, -1.0), (0.044, -0.2, 1.0), (0.044, -0.2, -1.0), (0.08822, -0.179, 1.0), (0.08822, -0.179, -1.0), (0.06195, -0.1335, 1.0), (0.06195, -0.1335, -1.0), (0.0643, -0.1324, 1.0), (0.0643, -0.1324, -1.0), (0.08921, -0.1929, 1.0), (0.08921, -0.1929, -1.0), (0.04412, -0.2071, 1.0), (0.04412, -0.2071, -1.0), (0.08737, -0.1723, 1.0), (0.08737, -0.1723, -1.0), (0.08884, -0.1859, 1.0), (0.08884, -0.1859, -1.0), (0.04596, -0.1723, 1.0), (0.04596, -0.1723, -1.0), (0.04704, -0.166, 1.0), (0.04704, -0.166, -1.0), (0.04833, -0.16, 1.0), (0.04833, -0.16, -1.0), (0.05966, -0.1353, 1.0), (0.05966, -0.1353, -1.0), (0.04511, -0.179, 1.0), (0.04511, -0.179, -1.0), (0.0515, -0.1495, 1.0), (0.0515, -0.1495, -1.0), (0.04982, -0.1545, 1.0), (0.04982, -0.1545, -1.0), (0.08884, -0.2141, 1.0), (0.08884, -0.2141, -1.0), (0.08921, -0.2071, 1.0), (0.08921, -0.2071, -1.0), (0.0863, -0.234, 1.0), (0.0863, -0.234, -1.0), (0.08737, -0.2277, 1.0), (0.08737, -0.2277, -1.0), (0.08822, -0.221, 1.0), (0.08822, -0.221, -1.0), (0.05334, -0.145, 1.0), (0.05334, -0.145, -1.0), (0.05533, -0.1411, 1.0), (0.05533, -0.1411, -1.0), (0.0445, -0.1859, 1.0), (0.0445, -0.1859, -1.0), (0.085, -0.24, 1.0), (0.085, -0.24, -1.0), (0.08933, -0.2, 1.0), (0.08933, -0.2, -1.0), (0.04412, -0.1929, 1.0), (0.04412, -0.1929, -1.0), (0.05745, -0.1379, 1.0), (0.05745, -0.1379, -1.0)], [], [(0, 167, 163, 169, 197, 193, 165, 201, 203, 143, 145, 147, 175, 173, 177, 199, 191, 187, 271, 270, 207, 209, 212, 3), (4, 7, 210, 208, 206, 269, 268, 186, 190, 198, 176, 172, 174, 146, 144, 142, 202, 200, 164, 192, 196, 168, 162, 166), (0, 4, 5, 1), (1, 5, 6, 2), (2, 6, 7, 3), (4, 0, 3, 7), (46, 47, 35, 34), (2, 90, 91, 93, 105, 133, 54, 20, 16, 18, 22, 56, 28, 24, 26, 38, 62, 48, 50, 8, 52, 46, 34, 1), (50, 51, 9, 8), (8, 9, 53, 52), (58, 59, 55, 54), (30, 31, 37, 36), (34, 35, 31, 30), (64, 65, 61, 60), (10, 11, 13, 12), (24, 25, 27, 26), (44, 45, 67, 66), (26, 27, 39, 38), (12, 13, 15, 14), (60, 61, 33, 32), (56, 57, 29, 28), (32, 33, 69, 68), (48, 49, 51, 50), (42, 43, 41, 40), (66, 67, 59, 58), (5, 35, 47, 53, 9, 51, 49, 63, 39, 27, 25, 29, 57, 23, 19, 17, 21, 55, 132, 104, 92, 89, 88, 6), (62, 63, 49, 48), (22, 23, 57, 56), (16, 17, 19, 18), (70, 71, 11, 10), (36, 37, 65, 64), (54, 55, 21, 20), (52, 53, 47, 46), (28, 29, 25, 24), (14, 15, 43, 42), (68, 69, 71, 70), (38, 39, 63, 62), (20, 21, 17, 16), (40, 41, 45, 44), (18, 19, 23, 22), (112, 113, 100, 101), (117, 116, 72, 73), (73, 72, 119, 118), (125, 124, 120, 121), (97, 96, 102, 103), (101, 100, 96, 97), (131, 130, 126, 127), (75, 74, 76, 77), (91, 89, 92, 93), (111, 110, 134, 135), (93, 92, 104, 105), (77, 76, 78, 79), (127, 126, 98, 99), (123, 122, 94, 95), (99, 98, 136, 137), (115, 114, 116, 117), (109, 108, 106, 107), (135, 134, 124, 125), (129, 128, 114, 115), (87, 86, 122, 123), (81, 80, 82, 83), (139, 138, 74, 75), (103, 102, 130, 131), (121, 120, 84, 85), (118, 119, 113, 112), (95, 94, 88, 89, 91, 90), (79, 78, 108, 109), (137, 136, 138, 139), (105, 104, 132, 128, 129, 133), (85, 84, 80, 81), (107, 106, 110, 111), (83, 82, 86, 87), (179, 178, 166, 167), (3, 212, 213, 241, 239, 243, 265, 257, 253, 299, 295, 301, 329, 325, 297, 333, 335, 275, 277, 279, 307, 305, 309, 331, 323, 319), (183, 182, 140, 141), (141, 140, 184, 185), (191, 190, 186, 187), (163, 162, 168, 169), (167, 166, 162, 163), (197, 196, 192, 193), (143, 142, 144, 145), (157, 156, 158, 159), (177, 176, 198, 199), (159, 158, 170, 171), (145, 144, 146, 147), (193, 192, 164, 165), (189, 188, 160, 161), (165, 164, 200, 201), (181, 180, 182, 183), (175, 174, 172, 173), (199, 198, 190, 191), (166, 178, 184, 140, 182, 180, 194, 170, 158, 156, 160, 188, 154, 150, 148, 152, 186, 268, 266, 230, 258, 262, 234, 228, 232, 244, 250, 204, 248, 246, 260, 236, 224, 222, 226, 254, 220, 216, 214, 218, 252, 882, 866, 864, 872, 870, 868, 880, 828, 798, 800, 802, 796, 772, 774, 778, 792, 788, 794, 824, 822, 820, 776, 768, 770, 804, 806, 790, 808, 810, 844, 834, 642, 626, 624, 632, 630, 628, 640, 588, 558, 560, 562, 556, 532, 534, 538, 552, 548, 554, 584, 582, 580, 536, 528, 530, 564, 566, 550, 568, 570, 604, 594, 312, 326, 302, 290, 288, 292, 320, 286, 282, 280, 284, 318, 426, 438, 444, 400, 442, 440, 454, 430, 418, 416, 420, 448, 414, 410, 408, 412, 446, 7, 6, 510, 514, 522, 500, 496, 498, 470, 468, 466, 526, 524, 488, 516, 520, 492, 486, 490, 382, 386, 394, 372, 368, 370, 342, 340, 338, 398, 396, 360, 714, 764, 758, 738, 730, 732, 734, 742, 740, 754, 756, 766, 736, 718, 720, 712, 706, 710, 662, 666, 696, 692, 698, 664, 660, 694, 726, 716, 728, 722, 762, 954, 1004, 998, 978, 970, 972, 974, 982, 980, 994, 996, 1006, 976, 958, 960, 952, 946, 950, 902, 906, 936, 932, 938, 904, 900, 934, 966, 956, 968, 962, 1002, 120, 124, 134, 110, 106, 108, 78, 76, 74, 138, 136, 98, 126, 130, 102, 96, 100, 113, 119, 72, 116, 114, 128, 132, 55, 59, 67, 45, 41, 43, 15, 13, 11, 71, 69, 33, 61, 65, 37, 31, 35, 5, 4), (195, 194, 180, 181), (155, 154, 188, 189), (149, 148, 150, 151), (203, 202, 142, 143), (169, 168, 196, 197), (187, 186, 152, 153), (185, 184, 178, 179), (161, 160, 156, 157), (147, 146, 174, 175), (201, 200, 202, 203), (171, 170, 194, 195), (153, 152, 148, 149), (173, 172, 176, 177), (151, 150, 154, 155), (245, 244, 232, 233), (249, 248, 204, 205), (205, 204, 250, 251), (257, 256, 252, 253), (229, 228, 234, 235), (233, 232, 228, 229), (263, 262, 258, 259), (207, 206, 208, 209), (223, 222, 224, 225), (243, 242, 264, 265), (225, 224, 236, 237), (209, 208, 210, 211, 213, 212), (259, 258, 230, 231), (255, 254, 226, 227), (231, 230, 266, 267), (247, 246, 248, 249), (241, 240, 238, 239), (265, 264, 256, 257), (261, 260, 246, 247), (221, 220, 254, 255), (215, 214, 216, 217), (270, 269, 206, 207), (235, 234, 262, 263), (253, 252, 218, 219), (251, 250, 244, 245), (227, 226, 222, 223), (213, 211, 240, 241), (267, 266, 268, 269, 270, 271), (237, 236, 260, 261), (219, 218, 214, 215), (239, 238, 242, 243), (217, 216, 220, 221), (311, 310, 298, 299), (315, 314, 272, 273), (273, 272, 316, 317), (323, 322, 318, 319), (295, 294, 300, 301), (299, 298, 294, 295), (329, 328, 324, 325), (275, 274, 276, 277), (289, 288, 290, 291), (309, 308, 330, 331), (291, 290, 302, 303), (285, 281, 283, 287, 321, 293, 289, 291, 303, 327, 313, 595, 605, 571, 569, 551, 567, 565, 531, 529, 537, 581, 583, 585, 555, 549, 553, 539, 535, 533, 557, 563, 561, 559, 589, 641, 629, 631, 633, 625, 627, 643, 835, 845, 811, 809, 791, 807, 805, 771, 769, 777, 821, 823, 825, 795, 789, 793, 779, 775, 773, 797, 803, 801, 799, 829, 881, 869, 871, 873, 865, 867, 883, 253, 219, 215, 217, 221, 255, 227, 223, 225, 237, 261, 247, 249, 205, 251, 245, 233, 229, 235, 263, 259, 231, 267, 271, 187, 153, 149, 151, 155, 189, 161, 157, 159, 171, 195, 181, 183, 141, 185, 179, 167, 0, 1, 34, 30, 36, 64, 60, 32, 68, 70, 10, 12, 14, 42, 40, 44, 66, 58, 54, 133, 129, 115, 117, 73, 118, 112, 101, 97, 103, 131, 127, 99, 137, 139, 75, 77, 79, 109, 107, 111, 135, 125, 121, 1003, 963, 969, 957, 967, 935, 901, 905, 939, 933, 937, 907, 903, 951, 947, 953, 961, 959, 977, 1007, 997, 995, 981, 983, 975, 973, 971, 979, 999, 1005, 955, 763, 723, 729, 717, 727, 695, 661, 665, 699, 693, 697, 667, 663, 711, 707, 713, 721, 719, 737, 767, 757, 755, 741, 743, 735, 733, 731, 739, 759, 765, 715, 361, 397, 399, 339, 341, 343, 371, 369, 373, 395, 387, 383, 491, 487, 493, 521, 517, 489, 525, 527, 467, 469, 471, 499, 497, 501, 523, 515, 511, 2, 3, 447, 413, 409, 411, 415, 449, 421, 417, 419, 431, 455, 441, 443, 401, 445, 439, 427, 319), (277, 276, 278, 279), (7, 318, 322, 330, 308, 304, 306, 278, 276, 274, 334, 332, 296, 324, 328, 300, 294, 298, 252, 256, 264, 242, 238, 240, 211, 210), (325, 324, 296, 297), (321, 320, 292, 293), (297, 296, 332, 333), (313, 312, 314, 315), (307, 306, 304, 305), (331, 330, 322, 323), (327, 326, 312, 313), (287, 286, 320, 321), (281, 280, 282, 283), (335, 334, 274, 275), (301, 300, 328, 329), (319, 318, 284, 285), (317, 316, 310, 311), (293, 292, 288, 289), (279, 278, 306, 307), (333, 332, 334, 335), (303, 302, 326, 327), (285, 284, 280, 281), (305, 304, 308, 309), (283, 282, 286, 287), (375, 374, 362, 363), (379, 378, 336, 337), (337, 336, 380, 381), (387, 386, 382, 383), (359, 358, 364, 365), (363, 362, 358, 359), (393, 392, 388, 389), (339, 338, 340, 341), (353, 352, 354, 355), (373, 372, 394, 395), (355, 354, 366, 367), (341, 340, 342, 343), (120, 362, 374, 380, 336, 378, 376, 390, 366, 354, 352, 356, 384, 350, 346, 344, 348, 382, 6, 88, 94, 122, 86, 82, 80, 84), (389, 388, 360, 361), (2, 383, 349, 345, 347, 351, 385, 357, 353, 355, 367, 391, 377, 379, 337, 381, 375, 363, 121, 85, 81, 83, 87, 123, 95, 90), (385, 384, 356, 357), (361, 360, 396, 397), (377, 376, 378, 379), (371, 370, 368, 369), (395, 394, 386, 387), (391, 390, 376, 377), (351, 350, 384, 385), (345, 344, 346, 347), (399, 398, 338, 339), (365, 364, 392, 393), (383, 382, 348, 349), (381, 380, 374, 375), (357, 356, 352, 353), (343, 342, 370, 371), (397, 396, 398, 399), (367, 366, 390, 391), (349, 348, 344, 345), (369, 368, 372, 373), (347, 346, 350, 351), (439, 438, 426, 427), (443, 442, 400, 401), (401, 400, 444, 445), (451, 450, 446, 447), (423, 422, 428, 429), (427, 426, 422, 423), (457, 456, 452, 453), (403, 402, 404, 405), (417, 416, 418, 419), (437, 436, 458, 459), (419, 418, 430, 431), (405, 404, 406, 407), (7, 446, 450, 458, 436, 432, 434, 406, 404, 402, 462, 460, 424, 452, 456, 428, 422, 426, 318), (453, 452, 424, 425), (319, 427, 423, 429, 457, 453, 425, 461, 463, 403, 405, 407, 435, 433, 437, 459, 451, 447, 3), (449, 448, 420, 421), (425, 424, 460, 461), (441, 440, 442, 443), (435, 434, 432, 433), (459, 458, 450, 451), (455, 454, 440, 441), (415, 414, 448, 449), (409, 408, 410, 411), (463, 462, 402, 403), (429, 428, 456, 457), (447, 446, 412, 413), (445, 444, 438, 439), (421, 420, 416, 417), (407, 406, 434, 435), (461, 460, 462, 463), (431, 430, 454, 455), (413, 412, 408, 409), (433, 432, 436, 437), (411, 410, 414, 415), (503, 502, 490, 491), (507, 506, 464, 465), (465, 464, 508, 509), (515, 514, 510, 511), (487, 486, 492, 493), (491, 490, 486, 487), (521, 520, 516, 517), (467, 466, 468, 469), (481, 480, 482, 483), (501, 500, 522, 523), (483, 482, 494, 495), (469, 468, 470, 471), (382, 490, 502, 508, 464, 506, 504, 518, 494, 482, 480, 484, 512, 478, 474, 472, 476, 510, 6), (517, 516, 488, 489), (2, 511, 477, 473, 475, 479, 513, 485, 481, 483, 495, 519, 505, 507, 465, 509, 503, 491, 383), (513, 512, 484, 485), (489, 488, 524, 525), (505, 504, 506, 507), (499, 498, 496, 497), (523, 522, 514, 515), (519, 518, 504, 505), (479, 478, 512, 513), (473, 472, 474, 475), (527, 526, 466, 467), (493, 492, 520, 521), (511, 510, 476, 477), (509, 508, 502, 503), (485, 484, 480, 481), (471, 470, 498, 499), (525, 524, 526, 527), (495, 494, 518, 519), (477, 476, 472, 473), (497, 496, 500, 501), (475, 474, 478, 479), (551, 550, 566, 567), (531, 530, 528, 529), (573, 572, 576, 577), (585, 584, 554, 555), (539, 538, 534, 535), (643, 642, 602, 603), (545, 544, 578, 579), (535, 534, 532, 533), (639, 638, 644, 645), (559, 558, 588, 589), (547, 546, 542, 543), (601, 600, 598, 599), (253, 643, 603, 609, 597, 607, 575, 541, 545, 579, 573, 577, 547, 543, 591, 587, 593, 601, 599, 617, 647, 637, 635, 621, 623, 615, 613, 611, 619, 639, 645, 595, 313, 315, 273, 317, 311, 299), (553, 552, 538, 539), (575, 574, 540, 541), (587, 586, 592, 593), (312, 594, 644, 638, 618, 610, 612, 614, 622, 620, 634, 636, 646, 616, 598, 600, 592, 586, 590, 542, 546, 576, 572, 578, 544, 540, 574, 606, 596, 608, 602, 642, 252, 298, 310, 316, 272, 314), (633, 632, 624, 625), (625, 624, 626, 627), (627, 626, 642, 643), (581, 580, 582, 583), (611, 610, 618, 619), (621, 620, 622, 623), (645, 644, 594, 595), (599, 598, 616, 617), (641, 640, 628, 629), (569, 568, 550, 551), (613, 612, 610, 611), (629, 628, 630, 631), (647, 646, 636, 637), (605, 604, 570, 571), (609, 608, 596, 597), (637, 636, 634, 635), (529, 528, 536, 537), (557, 556, 562, 563), (591, 590, 586, 587), (595, 594, 604, 605), (589, 588, 640, 641), (579, 578, 572, 573), (577, 576, 546, 547), (607, 606, 574, 575), (597, 596, 606, 607), (593, 592, 600, 601), (537, 536, 580, 581), (635, 634, 620, 621), (563, 562, 560, 561), (603, 602, 608, 609), (541, 540, 544, 545), (533, 532, 556, 557), (615, 614, 612, 613), (555, 554, 548, 549), (583, 582, 584, 585), (543, 542, 590, 591), (631, 630, 632, 633), (565, 564, 530, 531), (567, 566, 564, 565), (561, 560, 558, 559), (549, 548, 552, 553), (619, 618, 638, 639), (571, 570, 568, 569), (623, 622, 614, 615), (617, 616, 646, 647), (671, 670, 686, 687), (651, 650, 648, 649), (693, 692, 696, 697), (705, 704, 674, 675), (659, 658, 654, 655), (763, 762, 722, 723), (665, 664, 698, 699), (655, 654, 652, 653), (759, 758, 764, 765), (679, 678, 708, 709), (667, 666, 662, 663), (721, 720, 718, 719), (361, 715, 725, 691, 689, 671, 687, 685, 651, 649, 657, 701, 703, 705, 675, 669, 673, 659, 655, 653, 677, 683, 681, 679, 709, 761, 749, 751, 753, 745, 747, 763, 121, 363, 359, 365, 393, 389), (673, 672, 658, 659), (695, 694, 660, 661), (707, 706, 712, 713), (120, 762, 746, 744, 752, 750, 748, 760, 708, 678, 680, 682, 676, 652, 654, 658, 672, 668, 674, 704, 702, 700, 656, 648, 650, 684, 686, 670, 688, 690, 724, 714, 360, 388, 392, 364, 358, 362), (753, 752, 744, 745), (745, 744, 746, 747), (747, 746, 762, 763), (701, 700, 702, 703), (731, 730, 738, 739), (741, 740, 742, 743), (765, 764, 714, 715), (719, 718, 736, 737), (761, 760, 748, 749), (689, 688, 670, 671), (733, 732, 730, 731), (749, 748, 750, 751), (767, 766, 756, 757), (725, 724, 690, 691), (729, 728, 716, 717), (757, 756, 754, 755), (649, 648, 656, 657), (677, 676, 682, 683), (711, 710, 706, 707), (715, 714, 724, 725), (709, 708, 760, 761), (699, 698, 692, 693), (697, 696, 666, 667), (727, 726, 694, 695), (717, 716, 726, 727), (713, 712, 720, 721), (657, 656, 700, 701), (755, 754, 740, 741), (683, 682, 680, 681), (723, 722, 728, 729), (661, 660, 664, 665), (653, 652, 676, 677), (735, 734, 732, 733), (675, 674, 668, 669), (703, 702, 704, 705), (663, 662, 710, 711), (751, 750, 752, 753), (685, 684, 650, 651), (687, 686, 684, 685), (681, 680, 678, 679), (669, 668, 672, 673), (739, 738, 758, 759), (691, 690, 688, 689), (743, 742, 734, 735), (737, 736, 766, 767), (791, 790, 806, 807), (771, 770, 768, 769), (813, 812, 816, 817), (825, 824, 794, 795), (779, 778, 774, 775), (883, 882, 842, 843), (785, 784, 818, 819), (775, 774, 772, 773), (879, 878, 884, 885), (799, 798, 828, 829), (787, 786, 782, 783), (841, 840, 838, 839), (253, 883, 843, 849, 837, 847, 815, 781, 785, 819, 813, 817, 787, 783, 831, 827, 833, 841, 839, 857, 887, 877, 875, 861, 863, 855, 853, 851, 859, 879, 885, 835, 643), (793, 792, 778, 779), (815, 814, 780, 781), (827, 826, 832, 833), (642, 834, 884, 878, 858, 850, 852, 854, 862, 860, 874, 876, 886, 856, 838, 840, 832, 826, 830, 782, 786, 816, 812, 818, 784, 780, 814, 846, 836, 848, 842, 882, 252), (873, 872, 864, 865), (865, 864, 866, 867), (867, 866, 882, 883), (821, 820, 822, 823), (851, 850, 858, 859), (861, 860, 862, 863), (885, 884, 834, 835), (839, 838, 856, 857), (881, 880, 868, 869), (809, 808, 790, 791), (853, 852, 850, 851), (869, 868, 870, 871), (887, 886, 876, 877), (845, 844, 810, 811), (849, 848, 836, 837), (877, 876, 874, 875), (769, 768, 776, 777), (797, 796, 802, 803), (831, 830, 826, 827), (835, 834, 844, 845), (829, 828, 880, 881), (819, 818, 812, 813), (817, 816, 786, 787), (847, 846, 814, 815), (837, 836, 846, 847), (833, 832, 840, 841), (777, 776, 820, 821), (875, 874, 860, 861), (803, 802, 800, 801), (843, 842, 848, 849), (781, 780, 784, 785), (773, 772, 796, 797), (855, 854, 852, 853), (795, 794, 788, 789), (823, 822, 824, 825), (783, 782, 830, 831), (871, 870, 872, 873), (805, 804, 770, 771), (807, 806, 804, 805), (801, 800, 798, 799), (789, 788, 792, 793), (859, 858, 878, 879), (811, 810, 808, 809), (863, 862, 854, 855), (857, 856, 886, 887), (911, 910, 926, 927), (891, 890, 888, 889), (933, 932, 936, 937), (945, 944, 914, 915), (899, 898, 894, 895), (1003, 1002, 962, 963), (905, 904, 938, 939), (895, 894, 892, 893), (999, 998, 1004, 1005), (919, 918, 948, 949), (907, 906, 902, 903), (961, 960, 958, 959), (763, 955, 965, 931, 929, 911, 927, 925, 891, 889, 897, 941, 943, 945, 915, 909, 913, 899, 895, 893, 917, 923, 921, 919, 949, 1001, 989, 991, 993, 985, 987, 1003, 121), (913, 912, 898, 899), (935, 934, 900, 901), (947, 946, 952, 953), (120, 1002, 986, 984, 992, 990, 988, 1000, 948, 918, 920, 922, 916, 892, 894, 898, 912, 908, 914, 944, 942, 940, 896, 888, 890, 924, 926, 910, 928, 930, 964, 954, 762), (993, 992, 984, 985), (985, 984, 986, 987), (987, 986, 1002, 1003), (941, 940, 942, 943), (971, 970, 978, 979), (981, 980, 982, 983), (1005, 1004, 954, 955), (959, 958, 976, 977), (1001, 1000, 988, 989), (929, 928, 910, 911), (973, 972, 970, 971), (989, 988, 990, 991), (1007, 1006, 996, 997), (965, 964, 930, 931), (969, 968, 956, 957), (997, 996, 994, 995), (889, 888, 896, 897), (917, 916, 922, 923), (951, 950, 946, 947), (955, 954, 964, 965), (949, 948, 1000, 1001), (939, 938, 932, 933), (937, 936, 906, 907), (967, 966, 934, 935), (957, 956, 966, 967), (953, 952, 960, 961), (897, 896, 940, 941), (995, 994, 980, 981), (923, 922, 920, 921), (963, 962, 968, 969), (901, 900, 904, 905), (893, 892, 916, 917), (975, 974, 972, 973), (915, 914, 908, 909), (943, 942, 944, 945), (903, 902, 950, 951), (991, 990, 992, 993), (925, 924, 890, 891), (927, 926, 924, 925), (921, 920, 918, 919), (909, 908, 912, 913), (979, 978, 998, 999), (931, 930, 928, 929), (983, 982, 974, 975), (977, 976, 1006, 1007)])
me_cube.materials.append(mat_material)
me_cube.use_remesh_preserve_volume = False
me_cube.use_remesh_preserve_attributes = False
me_cube.use_mirror_vertex_groups = False
me_cube.update()

# ---- objects
ob_lamp = bpy.data.objects.new('Lamp', light_lamp)
ob_camera = bpy.data.objects.new('Camera', cam_camera)
ob_platform = bpy.data.objects.new('platform', me_cube)

# ---- transforms, parenting, visibility, modifiers, constraints
ob_lamp.location = (4.076, 1.005, 5.904)
ob_lamp.rotation_euler = (0.6503, 0.05522, 1.866)
ob_lamp.lock_rotations_4d = False
ob_lamp.empty_display_type = 'ARROWS'
ob_lamp.color = (0.0, 0.0, 0.0, 0.0)
ob_lamp.lineart.crease_threshold = 0.0
ob_camera.location = (7.481, -6.508, 5.344)
ob_camera.rotation_euler = (1.109, 0.0, 0.8149)
ob_camera.lock_rotations_4d = False
ob_camera.empty_display_type = 'ARROWS'
ob_camera.color = (0.0, 0.0, 0.0, 0.0)
ob_camera.display_type = 'WIRE'
ob_camera.lineart.crease_threshold = 0.0
ob_platform.location = (0.0, 0.0, 4.0)
ob_platform.scale = (75.0, 25.0, 2.0)
ob_platform.lock_location = (True, True, True)
ob_platform.lock_rotations_4d = False
ob_platform.lock_scale = (False, True, False)
ob_platform.empty_display_type = 'ARROWS'
ob_platform.lineart.crease_threshold = 0.0

# ---- collection membership
col_collection_1.objects.link(ob_lamp)
col_collection_1.objects.link(ob_camera)
col_collection_1.objects.link(ob_platform)

# ---- scene / render settings (as saved in the file)
scene.camera = ob_camera
scene.frame_start = 1; scene.frame_end = 250; scene.frame_set(1)
scene.render.engine = 'BLENDER_EEVEE_NEXT'
scene.render.resolution_percentage = 50
scene.render.dither_intensity = 0.0
scene.cycles.use_denoising = False
scene.cycles.samples = 128
scene.cycles.sampling_pattern = 'TABULATED_SOBOL'
scene.cycles.use_adaptive_sampling = False
scene.cycles.use_light_tree = False
scene.cycles.blur_glossy = 0.0
scene.cycles.sample_clamp_indirect = 0.0
scene.view_settings.view_transform = 'Standard'
bpy.context.view_layer.update()

